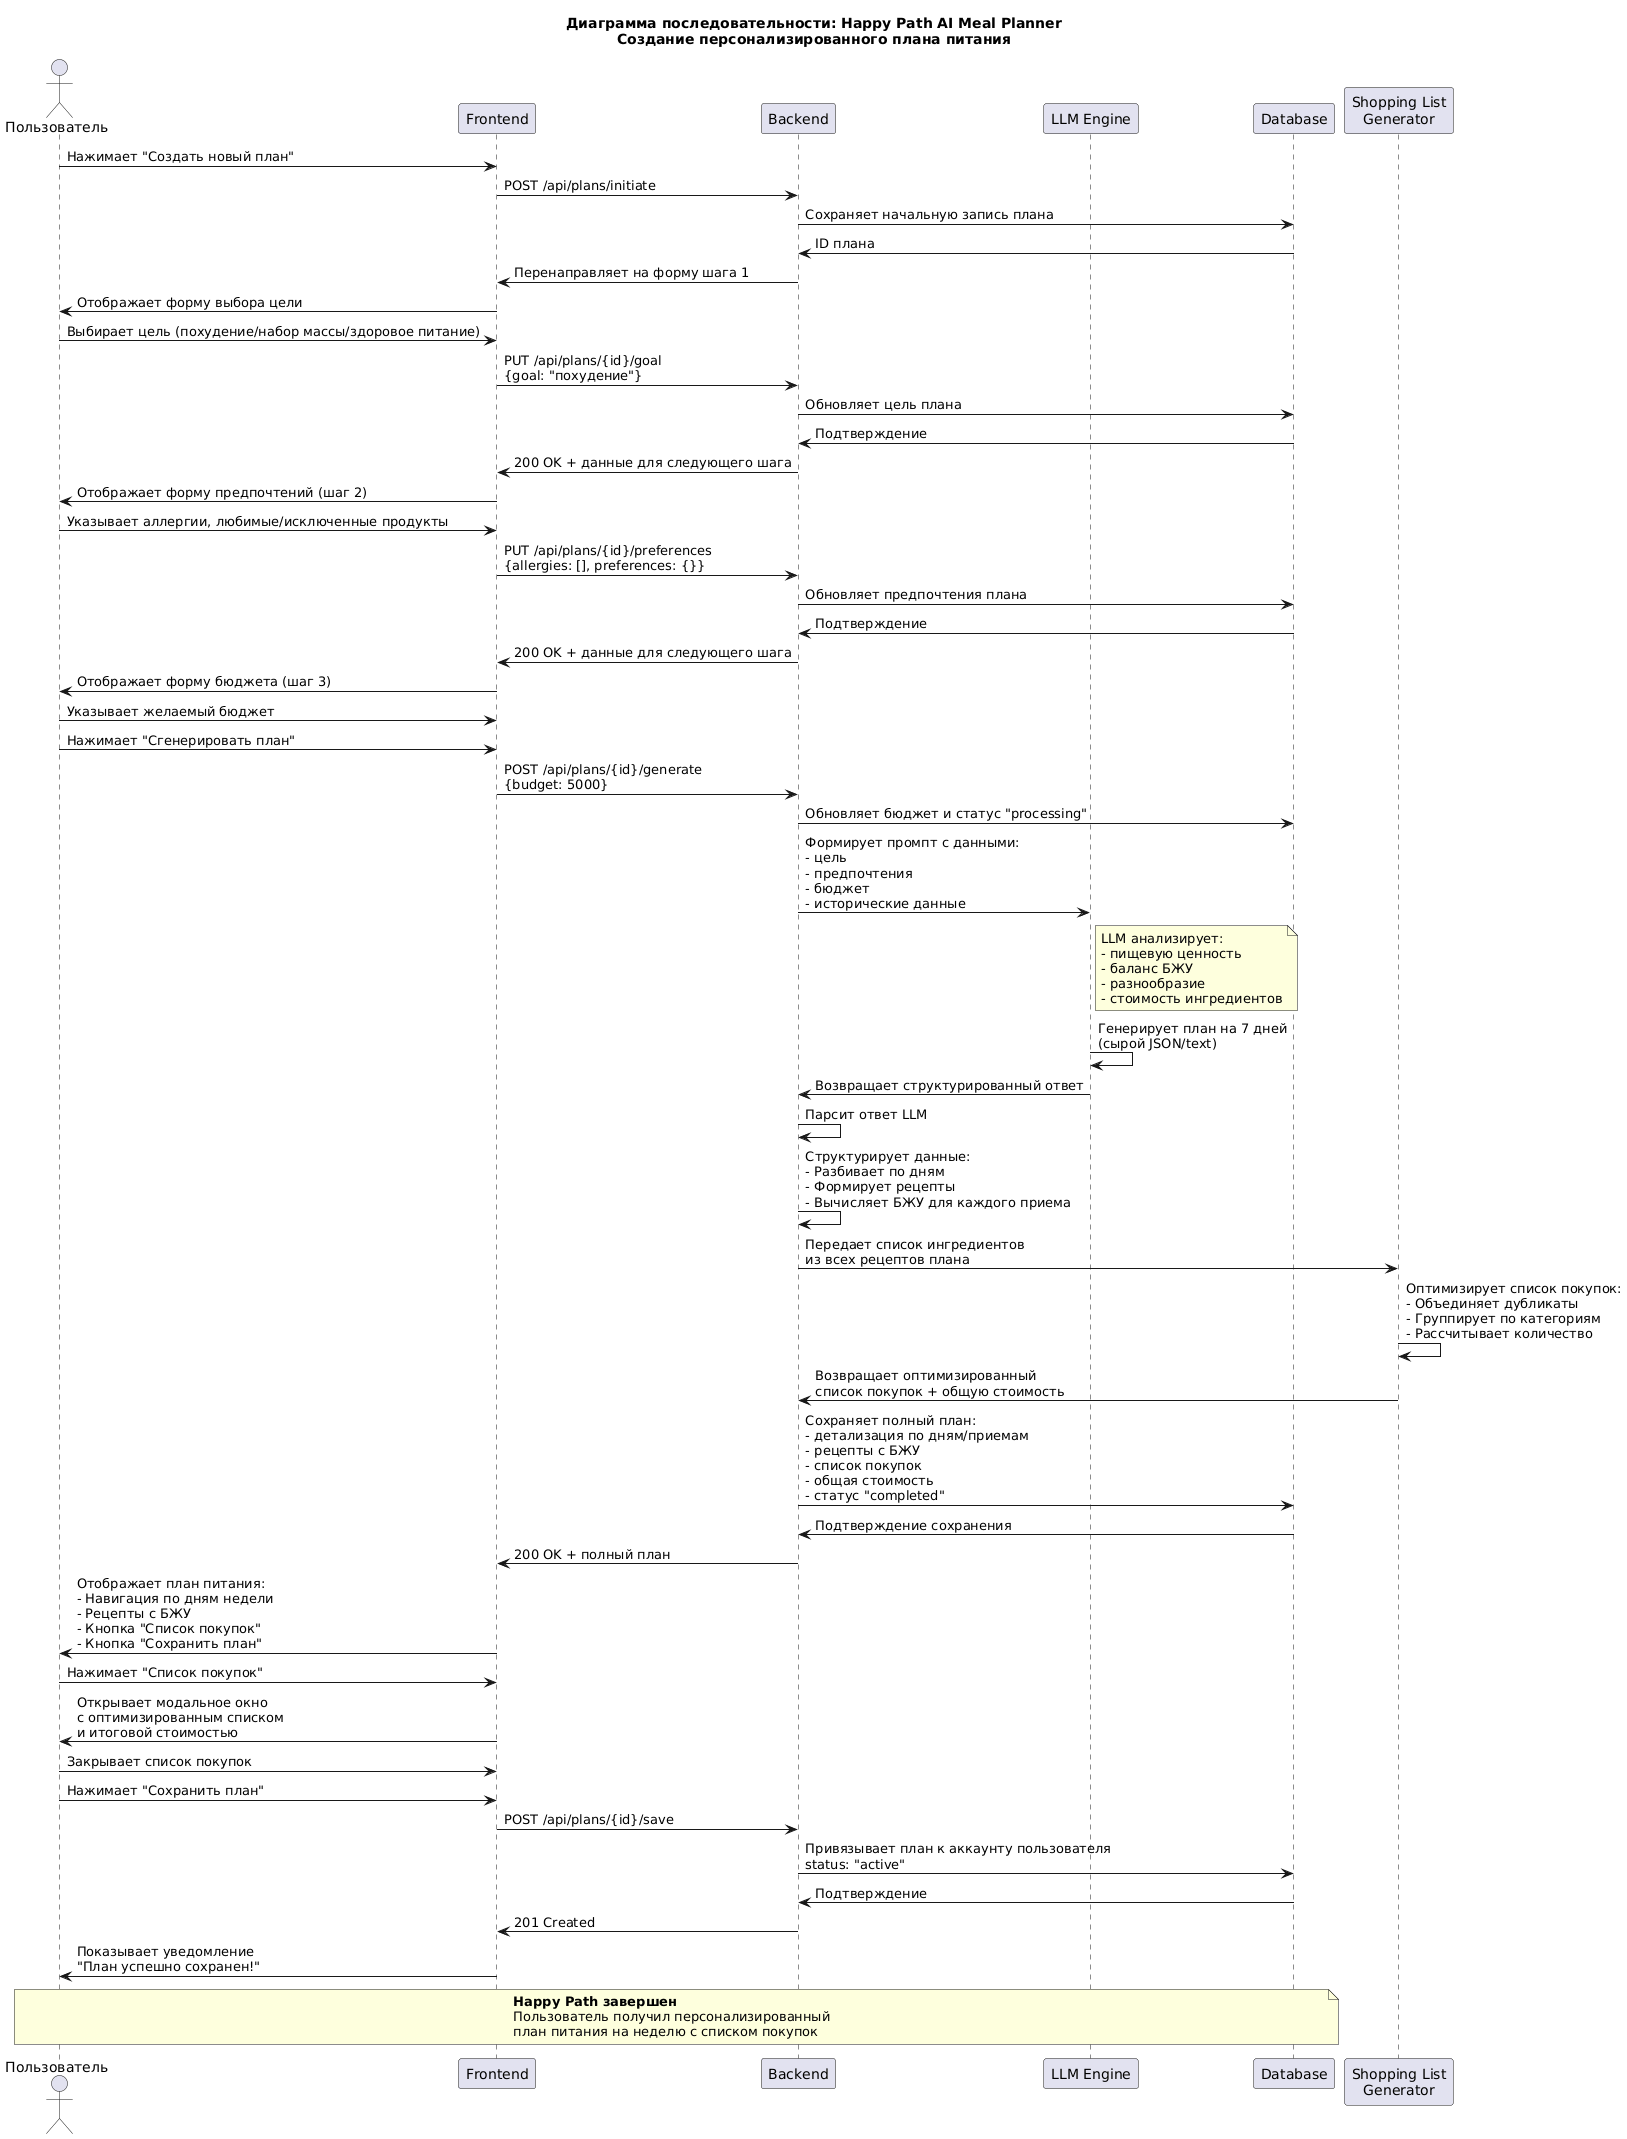

The diagram above was rendered by PlantUML. Its source (embedded in the PNG):
@startuml
title Диаграмма последовательности: Happy Path AI Meal Planner\nСоздание персонализированного плана питания

actor "Пользователь" as User
participant "Frontend" as UI
participant "Backend" as API
participant "LLM Engine" as LLM
participant "Database" as DB
participant "Shopping List\nGenerator" as SLG

' === Начало процесса ===
User -> UI: Нажимает "Создать новый план"
UI -> API: POST /api/plans/initiate
API -> DB: Сохраняет начальную запись плана
DB -> API: ID плана
API -> UI: Перенаправляет на форму шага 1

' === Шаг 1: Выбор цели ===
UI -> User: Отображает форму выбора цели
User -> UI: Выбирает цель (похудение/набор массы/здоровое питание)
UI -> API: PUT /api/plans/{id}/goal\n{goal: "похудение"}
API -> DB: Обновляет цель плана
DB -> API: Подтверждение
API -> UI: 200 OK + данные для следующего шага
UI -> User: Отображает форму предпочтений (шаг 2)

' === Шаг 2: Предпочтения и аллергии ===
User -> UI: Указывает аллергии, любимые/исключенные продукты
UI -> API: PUT /api/plans/{id}/preferences\n{allergies: [], preferences: {}}
API -> DB: Обновляет предпочтения плана
DB -> API: Подтверждение
API -> UI: 200 OK + данные для следующего шага
UI -> User: Отображает форму бюджета (шаг 3)

' === Шаг 3: Бюджет и генерация ===
User -> UI: Указывает желаемый бюджет
User -> UI: Нажимает "Сгенерировать план"
UI -> API: POST /api/plans/{id}/generate\n{budget: 5000}
API -> DB: Обновляет бюджет и статус "processing"

' === Запрос к LLM ===
API -> LLM: Формирует промпт с данными:\n- цель\n- предпочтения\n- бюджет\n- исторические данные
note right of LLM: LLM анализирует:\n- пищевую ценность\n- баланс БЖУ\n- разнообразие\n- стоимость ингредиентов
LLM -> LLM: Генерирует план на 7 дней\n(сырой JSON/text)
LLM -> API: Возвращает структурированный ответ

' === Обработка ответа LLM ===
API -> API: Парсит ответ LLM
API -> API: Структурирует данные:\n- Разбивает по дням\n- Формирует рецепты\n- Вычисляет БЖУ для каждого приема
API -> SLG: Передает список ингредиентов\nиз всех рецептов плана
SLG -> SLG: Оптимизирует список покупок:\n- Объединяет дубликаты\n- Группирует по категориям\n- Рассчитывает количество
SLG -> API: Возвращает оптимизированный\nсписок покупок + общую стоимость

' === Сохранение готового плана ===
API -> DB: Сохраняет полный план:\n- детализация по дням/приемам\n- рецепты с БЖУ\n- список покупок\n- общая стоимость\n- статус "completed"
DB -> API: Подтверждение сохранения

' === Отображение пользователю ===
API -> UI: 200 OK + полный план
UI -> User: Отображает план питания:\n- Навигация по дням недели\n- Рецепты с БЖУ\n- Кнопка "Список покупок"\n- Кнопка "Сохранить план"

' === Просмотр списка покупок ===
User -> UI: Нажимает "Список покупок"
UI -> User: Открывает модальное окно\nс оптимизированным списком\nи итоговой стоимостью
User -> UI: Закрывает список покупок

' === Финальное сохранение ===
User -> UI: Нажимает "Сохранить план"
UI -> API: POST /api/plans/{id}/save
API -> DB: Привязывает план к аккаунту пользователя\nstatus: "active"
DB -> API: Подтверждение
API -> UI: 201 Created
UI -> User: Показывает уведомление\n"План успешно сохранен!"

note over User, DB: **Happy Path завершен**\nПользователь получил персонализированный\nплан питания на неделю с списком покупок
@enduml